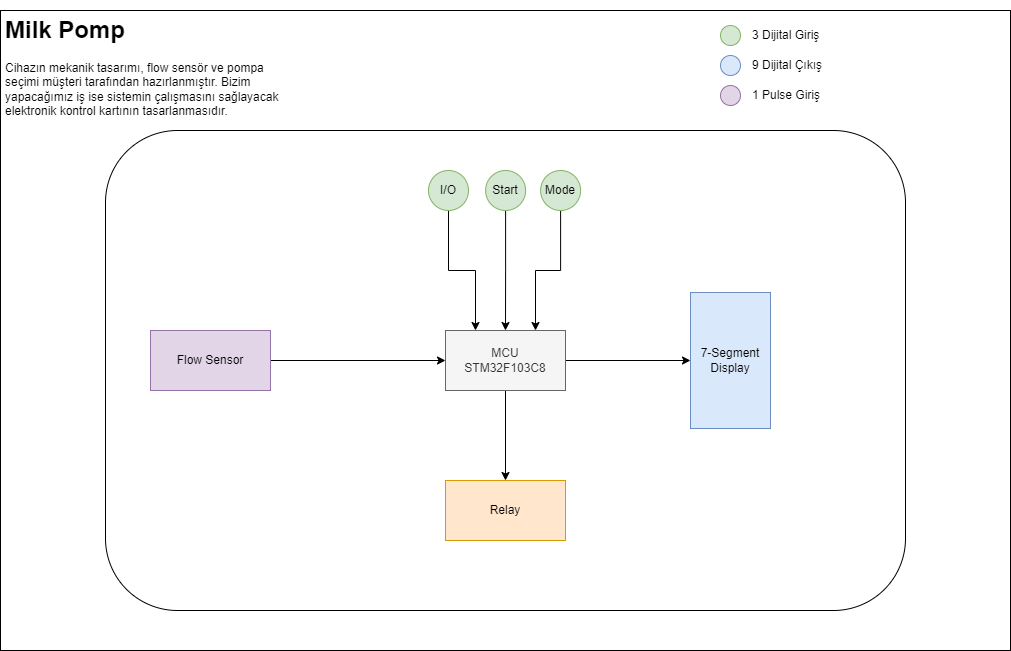

The diagram above was exported from draw.io. Its source (the exported page's mxGraphModel, read from the mxfile embedded in the PNG):
<mxGraphModel dx="1422" dy="865" grid="1" gridSize="10" guides="1" tooltips="1" connect="1" arrows="1" fold="1" page="1" pageScale="1" pageWidth="1169" pageHeight="827" math="0" shadow="0">
  <root>
    <mxCell id="0" />
    <mxCell id="1" parent="0" />
    <mxCell id="xWnrm1nNR6ow-bfwhaJv-4" value="" style="group;fillColor=#e1d5e7;strokeColor=#9673a6;" vertex="1" connectable="0" parent="1">
      <mxGeometry x="80" y="120" width="1010" height="640" as="geometry" />
    </mxCell>
    <mxCell id="xWnrm1nNR6ow-bfwhaJv-7" value="" style="group" vertex="1" connectable="0" parent="xWnrm1nNR6ow-bfwhaJv-4">
      <mxGeometry width="1010" height="640" as="geometry" />
    </mxCell>
    <mxCell id="xWnrm1nNR6ow-bfwhaJv-2" value="" style="rounded=0;whiteSpace=wrap;html=1;" vertex="1" parent="xWnrm1nNR6ow-bfwhaJv-7">
      <mxGeometry width="1010" height="640" as="geometry" />
    </mxCell>
    <mxCell id="xWnrm1nNR6ow-bfwhaJv-3" value="&lt;h1&gt;Milk Pomp&lt;/h1&gt;&lt;p&gt;Cihazın mekanik tasarımı, flow sensör ve pompa seçimi müşteri tarafından hazırlanmıştır. Bizim yapacağımız iş ise sistemin çalışmasını sağlayacak elektronik kontrol kartının tasarlanmasıdır.&lt;/p&gt;" style="text;html=1;strokeColor=none;fillColor=none;spacing=5;spacingTop=-20;whiteSpace=wrap;overflow=hidden;rounded=0;" vertex="1" parent="xWnrm1nNR6ow-bfwhaJv-7">
      <mxGeometry width="292.9" height="120" as="geometry" />
    </mxCell>
    <mxCell id="xWnrm1nNR6ow-bfwhaJv-5" value="" style="rounded=1;whiteSpace=wrap;html=1;" vertex="1" parent="xWnrm1nNR6ow-bfwhaJv-7">
      <mxGeometry x="105" y="120" width="800" height="480" as="geometry" />
    </mxCell>
    <mxCell id="xWnrm1nNR6ow-bfwhaJv-18" style="edgeStyle=orthogonalEdgeStyle;rounded=0;orthogonalLoop=1;jettySize=auto;html=1;entryX=0;entryY=0.5;entryDx=0;entryDy=0;" edge="1" parent="xWnrm1nNR6ow-bfwhaJv-7" source="xWnrm1nNR6ow-bfwhaJv-8" target="xWnrm1nNR6ow-bfwhaJv-12">
      <mxGeometry relative="1" as="geometry" />
    </mxCell>
    <mxCell id="xWnrm1nNR6ow-bfwhaJv-20" style="edgeStyle=orthogonalEdgeStyle;rounded=0;orthogonalLoop=1;jettySize=auto;html=1;entryX=0.5;entryY=0;entryDx=0;entryDy=0;" edge="1" parent="xWnrm1nNR6ow-bfwhaJv-7" source="xWnrm1nNR6ow-bfwhaJv-8" target="xWnrm1nNR6ow-bfwhaJv-14">
      <mxGeometry relative="1" as="geometry" />
    </mxCell>
    <mxCell id="xWnrm1nNR6ow-bfwhaJv-8" value="MCU&lt;br&gt;STM32F103C8" style="rounded=0;whiteSpace=wrap;html=1;fillColor=#f5f5f5;fontColor=#333333;strokeColor=#666666;" vertex="1" parent="xWnrm1nNR6ow-bfwhaJv-7">
      <mxGeometry x="445" y="320" width="120" height="60" as="geometry" />
    </mxCell>
    <mxCell id="xWnrm1nNR6ow-bfwhaJv-15" style="edgeStyle=orthogonalEdgeStyle;rounded=0;orthogonalLoop=1;jettySize=auto;html=1;entryX=0.25;entryY=0;entryDx=0;entryDy=0;" edge="1" parent="xWnrm1nNR6ow-bfwhaJv-7" source="xWnrm1nNR6ow-bfwhaJv-9" target="xWnrm1nNR6ow-bfwhaJv-8">
      <mxGeometry relative="1" as="geometry" />
    </mxCell>
    <mxCell id="xWnrm1nNR6ow-bfwhaJv-9" value="I/O" style="ellipse;whiteSpace=wrap;html=1;aspect=fixed;fillColor=#d5e8d4;strokeColor=#82b366;" vertex="1" parent="xWnrm1nNR6ow-bfwhaJv-7">
      <mxGeometry x="428" y="160" width="40" height="40" as="geometry" />
    </mxCell>
    <mxCell id="xWnrm1nNR6ow-bfwhaJv-16" style="edgeStyle=orthogonalEdgeStyle;rounded=0;orthogonalLoop=1;jettySize=auto;html=1;entryX=0.5;entryY=0;entryDx=0;entryDy=0;" edge="1" parent="xWnrm1nNR6ow-bfwhaJv-7" source="xWnrm1nNR6ow-bfwhaJv-10" target="xWnrm1nNR6ow-bfwhaJv-8">
      <mxGeometry relative="1" as="geometry" />
    </mxCell>
    <mxCell id="xWnrm1nNR6ow-bfwhaJv-10" value="Start" style="ellipse;whiteSpace=wrap;html=1;aspect=fixed;fillColor=#d5e8d4;strokeColor=#82b366;" vertex="1" parent="xWnrm1nNR6ow-bfwhaJv-7">
      <mxGeometry x="485.1" y="160" width="40" height="40" as="geometry" />
    </mxCell>
    <mxCell id="xWnrm1nNR6ow-bfwhaJv-17" style="edgeStyle=orthogonalEdgeStyle;rounded=0;orthogonalLoop=1;jettySize=auto;html=1;entryX=0.75;entryY=0;entryDx=0;entryDy=0;" edge="1" parent="xWnrm1nNR6ow-bfwhaJv-7" source="xWnrm1nNR6ow-bfwhaJv-11" target="xWnrm1nNR6ow-bfwhaJv-8">
      <mxGeometry relative="1" as="geometry" />
    </mxCell>
    <mxCell id="xWnrm1nNR6ow-bfwhaJv-11" value="Mode" style="ellipse;whiteSpace=wrap;html=1;aspect=fixed;fillColor=#d5e8d4;strokeColor=#82b366;" vertex="1" parent="xWnrm1nNR6ow-bfwhaJv-7">
      <mxGeometry x="540.1" y="160" width="40" height="40" as="geometry" />
    </mxCell>
    <mxCell id="xWnrm1nNR6ow-bfwhaJv-12" value="7-Segment&lt;br&gt;Display" style="rounded=0;whiteSpace=wrap;html=1;fillColor=#dae8fc;strokeColor=#6c8ebf;" vertex="1" parent="xWnrm1nNR6ow-bfwhaJv-7">
      <mxGeometry x="690" y="282" width="80" height="136" as="geometry" />
    </mxCell>
    <mxCell id="xWnrm1nNR6ow-bfwhaJv-19" style="edgeStyle=orthogonalEdgeStyle;rounded=0;orthogonalLoop=1;jettySize=auto;html=1;entryX=0;entryY=0.5;entryDx=0;entryDy=0;" edge="1" parent="xWnrm1nNR6ow-bfwhaJv-7" source="xWnrm1nNR6ow-bfwhaJv-13" target="xWnrm1nNR6ow-bfwhaJv-8">
      <mxGeometry relative="1" as="geometry" />
    </mxCell>
    <mxCell id="xWnrm1nNR6ow-bfwhaJv-13" value="Flow Sensor" style="rounded=0;whiteSpace=wrap;html=1;fillColor=#e1d5e7;strokeColor=#9673a6;" vertex="1" parent="xWnrm1nNR6ow-bfwhaJv-7">
      <mxGeometry x="150" y="320" width="120" height="60" as="geometry" />
    </mxCell>
    <mxCell id="xWnrm1nNR6ow-bfwhaJv-14" value="Relay" style="rounded=0;whiteSpace=wrap;html=1;fillColor=#ffe6cc;strokeColor=#d79b00;" vertex="1" parent="xWnrm1nNR6ow-bfwhaJv-7">
      <mxGeometry x="445" y="470" width="120" height="60" as="geometry" />
    </mxCell>
    <mxCell id="xWnrm1nNR6ow-bfwhaJv-23" value="" style="group" vertex="1" connectable="0" parent="xWnrm1nNR6ow-bfwhaJv-7">
      <mxGeometry x="720" y="10" width="230" height="30" as="geometry" />
    </mxCell>
    <mxCell id="xWnrm1nNR6ow-bfwhaJv-21" value="" style="ellipse;whiteSpace=wrap;html=1;aspect=fixed;fillColor=#d5e8d4;strokeColor=#82b366;" vertex="1" parent="xWnrm1nNR6ow-bfwhaJv-23">
      <mxGeometry y="5" width="20" height="20" as="geometry" />
    </mxCell>
    <mxCell id="xWnrm1nNR6ow-bfwhaJv-22" value="3 Dijital Giriş" style="text;html=1;strokeColor=none;fillColor=none;align=left;verticalAlign=middle;whiteSpace=wrap;rounded=0;" vertex="1" parent="xWnrm1nNR6ow-bfwhaJv-23">
      <mxGeometry x="30" width="200" height="30" as="geometry" />
    </mxCell>
    <mxCell id="xWnrm1nNR6ow-bfwhaJv-26" value="" style="ellipse;whiteSpace=wrap;html=1;aspect=fixed;fillColor=#dae8fc;strokeColor=#6c8ebf;" vertex="1" parent="xWnrm1nNR6ow-bfwhaJv-7">
      <mxGeometry x="720" y="45" width="20" height="20" as="geometry" />
    </mxCell>
    <mxCell id="xWnrm1nNR6ow-bfwhaJv-27" value="9 Dijital Çıkış" style="text;html=1;strokeColor=none;fillColor=none;align=left;verticalAlign=middle;whiteSpace=wrap;rounded=0;" vertex="1" parent="xWnrm1nNR6ow-bfwhaJv-7">
      <mxGeometry x="750" y="40" width="200" height="30" as="geometry" />
    </mxCell>
    <mxCell id="xWnrm1nNR6ow-bfwhaJv-28" value="" style="ellipse;whiteSpace=wrap;html=1;aspect=fixed;fillColor=#e1d5e7;strokeColor=#9673a6;" vertex="1" parent="xWnrm1nNR6ow-bfwhaJv-7">
      <mxGeometry x="720" y="75" width="20" height="20" as="geometry" />
    </mxCell>
    <mxCell id="xWnrm1nNR6ow-bfwhaJv-29" value="1 Pulse Giriş" style="text;html=1;strokeColor=none;fillColor=none;align=left;verticalAlign=middle;whiteSpace=wrap;rounded=0;" vertex="1" parent="xWnrm1nNR6ow-bfwhaJv-7">
      <mxGeometry x="750" y="70" width="200" height="30" as="geometry" />
    </mxCell>
  </root>
</mxGraphModel>